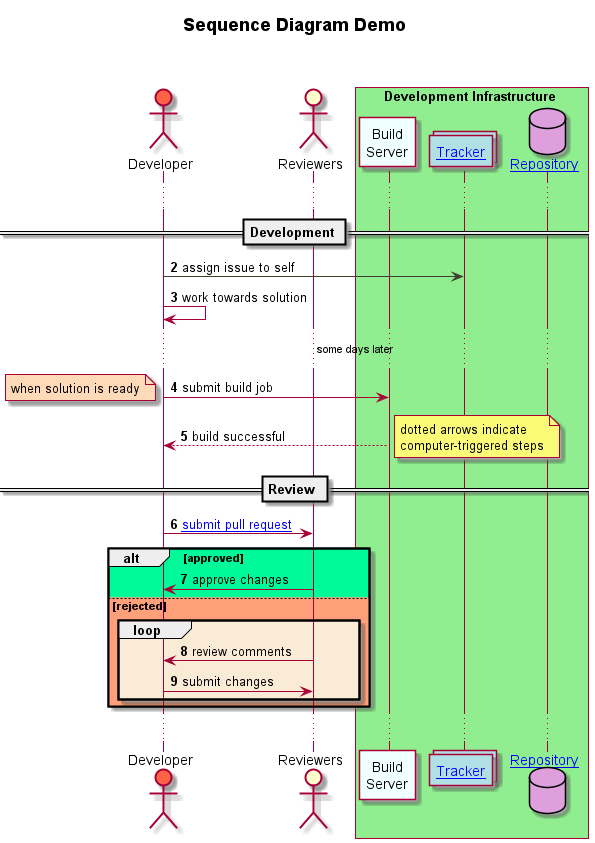

The diagram above was rendered by PlantUML. Its source (embedded in the PNG):
@startuml
title **Sequence Diagram Demo**\n\n

actor Developer as Dev  #Tomato
actor Reviewers

box Development Infrastructure #LightGreen
    participant "Build\nServer" as Build #Azure
    collections "[[https://github.com/dragondive/hebi/issues Tracker]]" as Tracker #PowderBlue
    database "[[https://github.com/dragondive/hebi Repository]]" as Repository #Plum
end box

autonumber 2
...
== Development ==
Dev -[#404032]> Tracker : assign issue to self
Dev -> Dev : work towards solution

... some days later ...
Dev -> Build : submit build job
note left #PeachPuff : when solution is ready
Build --> Dev : build successful
note right: dotted arrows indicate\ncomputer-triggered steps

== Review ==
Dev ->  Reviewers : [[https://github.com/dragondive/hebi/compare submit pull request]]
alt #MediumSpringGreen approved
    Reviewers -> Dev : approve changes
else #LightSalmon rejected
    loop #AntiqueWhite
        Dev <- Reviewers : review comments
        Dev -> Reviewers : submit changes
    end loop
end alt
...

@enduml